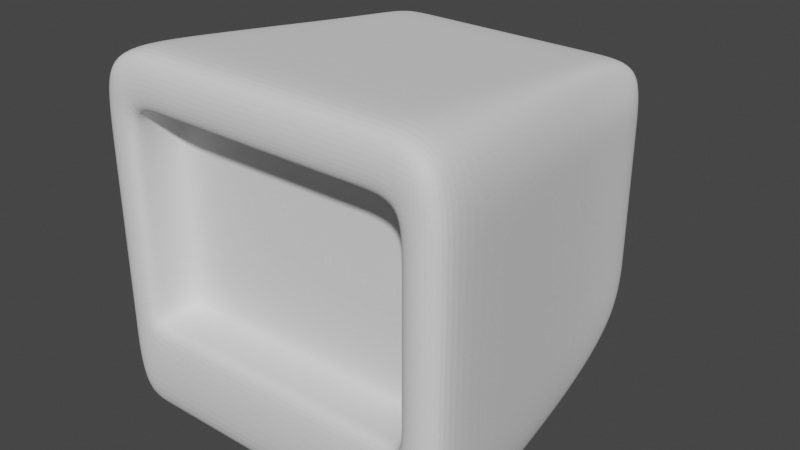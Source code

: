 # Source: TVHead.blend  (saved by Blender 3.3.6; exported with 4.5.12 LTS)
import bpy
from mathutils import Matrix  # noqa: F401  (used for matrix-valued properties, if any)

bpy.ops.wm.read_factory_settings(use_empty=True)
scene = bpy.context.scene
scene.name = 'Scene'

# ---- collections
col_collection = bpy.data.collections.new('Collection'); scene.collection.children.link(col_collection)

# ---- world
world_world = bpy.data.worlds.new('World'); scene.world = world_world
world_world.use_nodes = True; world_world.node_tree.nodes.clear()
_N = world_world.node_tree.nodes; _L = world_world.node_tree.links
n0 = _N.new('ShaderNodeOutputWorld'); n0.name = 'World Output'; n0.location = (300, 300)
n1 = _N.new('ShaderNodeBackground'); n1.name = 'Background'; n1.location = (10, 300)
n1.inputs[0].default_value = (0.05088, 0.05088, 0.05088, 1.0)
_L.new(n1.outputs[0], n0.inputs[0])
n0.is_active_output = True
world_world.color = (0.05088, 0.05088, 0.05088)
world_world.use_sun_shadow = False
world_world.sun_shadow_jitter_overblur = 0.0

# ---- meshes
me_cube = bpy.data.meshes.new('Cube')
me_cube.from_pydata([(1.0, -1.0, -1.0), (0.942, -1.0, 0.9203), (0.7868, 0.9624, -0.6387), (0.7289, 0.9624, 0.7128), (0.0, 0.9624, -0.6387), (0.0, 0.9624, 0.7926), (0.0, -1.0, -1.0), (0.0, -1.0, 1.0), (0.7868, 0.9624, 0.5861), (1.0, -1.0, 0.7115), (0.0, -1.0, 0.7115), (0.0, 0.9624, 0.5861), (0.7868, 0.9624, -0.251), (1.0, -1.0, -0.4582), (0.0, -1.0, -0.4582), (0.0, 0.9624, -0.251), (1.0, -0.7706, -1.0), (0.942, -0.7706, 0.9203), (0.0, -0.7706, 1.0), (0.0, -0.7706, -1.0), (1.0, -0.7706, 0.7115), (1.0, -0.7706, -0.4582), (0.7868, 0.5201, -0.9965), (0.7289, 0.5201, 0.7537), (0.0, 0.5201, 0.8335), (0.0, 0.5201, -0.9965), (0.7868, 0.5201, 0.5956), (0.7868, 0.5201, -0.369), (0.6915, 0.9624, 0.7926), (0.7901, -1.0, -1.0), (0.6915, 0.9624, -0.6387), (0.7901, -1.0, 1.0), (0.7901, -1.0, 0.7115), (0.6915, 0.9624, 0.5861), (0.6915, 0.9624, -0.251), (0.7901, -1.0, -0.4582), (0.7901, -0.7706, 1.0), (0.7901, -0.7706, -1.0), (0.6915, 0.5201, -0.9965), (0.6915, 0.5201, 0.8335), (0.7901, -0.6965, 0.7115), (0.0, -0.6965, 0.7115), (0.0, -0.6965, -0.4582), (0.7901, -0.6965, -0.4582), (0.5058, 0.9624, -0.6387), (0.5779, -1.0, 1.0), (0.5779, -1.0, 0.7115), (0.5779, -1.0, -0.4582), (0.5779, -0.7706, -1.0), (0.5058, 0.5201, -0.9965), (0.5058, 0.9624, 0.7926), (0.5779, -1.0, -1.0), (0.5058, 0.9624, 0.5861), (0.5058, 0.9624, -0.251), (0.5779, -0.7706, 1.0), (0.5058, 0.5201, 0.8335), (0.5779, -0.6965, 0.7115), (0.5779, -0.6965, -0.4582), (0.7868, 0.9624, 0.4071), (1.0, -1.0, 0.4613), (0.0, 0.9624, 0.4071), (1.0, -0.7706, 0.4613), (0.7868, 0.5201, 0.3893), (0.6915, 0.9624, 0.4071), (0.7901, -1.0, 0.4613), (0.0, -0.6965, 0.4613), (0.7901, -0.6965, 0.4613), (0.5779, -0.6965, 0.4613), (0.5058, 0.9624, 0.4071), (0.7868, 0.9624, -0.1682), (1.0, -1.0, -0.3425), (0.0, 0.9624, -0.1682), (1.0, -0.7706, -0.3425), (0.7868, 0.5201, -0.2735), (0.6915, 0.9624, -0.1682), (0.7901, -1.0, -0.3425), (0.0, -0.6965, -0.3425), (0.7901, -0.6965, -0.3425), (0.5779, -0.6965, -0.3425), (0.5058, 0.9624, -0.1682), (0.0, -0.91, 0.7115), (0.7901, -0.91, 0.7115), (0.7901, -0.91, -0.4582), (0.0, -0.91, -0.4582), (0.5779, -0.91, -0.4582), (0.5779, -0.91, 0.7115), (0.7901, -0.91, 0.4613), (0.7901, -0.91, -0.3425)], [], [(33, 28, 3, 8), (20, 17, 1, 9), (37, 16, 0, 29), (46, 45, 7, 10), (54, 18, 7, 45), (86, 81, 40, 66), (61, 20, 9, 59), (63, 33, 8, 58), (30, 34, 12, 2), (16, 21, 13, 0), (51, 47, 14, 6), (22, 27, 21, 16), (62, 26, 20, 61), (55, 24, 18, 54), (38, 22, 16, 37), (26, 23, 17, 20), (8, 3, 23, 26), (30, 2, 22, 38), (50, 5, 24, 55), (58, 8, 26, 62), (2, 12, 27, 22), (3, 28, 39, 23), (44, 30, 38, 49), (49, 38, 37, 48), (23, 39, 36, 17), (0, 13, 35, 29), (44, 53, 34, 30), (68, 52, 33, 63), (59, 9, 32, 64), (17, 36, 31, 1), (9, 1, 31, 32), (48, 37, 29, 51), (52, 50, 28, 33), (67, 56, 41, 65), (85, 80, 41, 56), (84, 82, 43, 57), (83, 84, 57, 42), (81, 85, 56, 40), (66, 40, 56, 67), (11, 5, 50, 52), (19, 48, 51, 6), (60, 11, 52, 68), (4, 15, 53, 44), (25, 49, 48, 19), (4, 44, 49, 25), (28, 50, 55, 39), (39, 55, 54, 36), (29, 35, 47, 51), (36, 54, 45, 31), (32, 31, 45, 46), (71, 60, 68, 79), (77, 66, 67, 78), (78, 67, 65, 76), (70, 59, 64, 75), (79, 68, 63, 74), (69, 58, 62, 73), (73, 62, 61, 72), (74, 63, 58, 69), (72, 61, 59, 70), (87, 86, 66, 77), (82, 87, 77, 43), (21, 72, 70, 13), (34, 74, 69, 12), (27, 73, 72, 21), (12, 69, 73, 27), (53, 79, 74, 34), (13, 70, 75, 35), (57, 78, 76, 42), (43, 77, 78, 57), (15, 71, 79, 53), (35, 75, 87, 82), (75, 64, 86, 87), (32, 46, 85, 81), (14, 47, 84, 83), (47, 35, 82, 84), (46, 10, 80, 85), (64, 32, 81, 86)])
_uv = me_cube.uv_layers.new(name='UVMap')
_uv.uv.foreach_set('vector', [0.5889, 0.4738, 0.625, 0.4738, 0.625, 0.5, 0.5889, 0.5, 0.5889, 0.7213, 0.625, 0.7213, 0.625, 0.75, 0.5889, 0.75, 0.3488, 0.7213, 0.375, 0.7213, 0.375, 0.75, 0.3488, 0.75, 0.5889, 0.8028, 0.625, 0.8028, 0.625, 0.875, 0.5889, 0.875, 0.6778, 0.7213, 0.75, 0.7213, 0.75, 0.75, 0.6778, 0.75, 0.5577, 0.7762, 0.5889, 0.7762, 0.5889, 0.7762, 0.5577, 0.7762, 0.5577, 0.7213, 0.5889, 0.7213, 0.5889, 0.75, 0.5577, 0.75, 0.5577, 0.4738, 0.5889, 0.4738, 0.5889, 0.5, 0.5577, 0.5, 0.375, 0.4738, 0.4427, 0.4738, 0.4427, 0.5, 0.375, 0.5, 0.375, 0.7213, 0.4427, 0.7213, 0.4427, 0.75, 0.375, 0.75, 0.375, 0.8028, 0.4427, 0.8028, 0.4427, 0.875, 0.375, 0.875, 0.375, 0.567, 0.4427, 0.567, 0.4427, 0.7213, 0.375, 0.7213, 0.5577, 0.567, 0.5889, 0.567, 0.5889, 0.7213, 0.5577, 0.7213, 0.6778, 0.567, 0.75, 0.567, 0.75, 0.7213, 0.6778, 0.7213, 0.3488, 0.567, 0.375, 0.567, 0.375, 0.7213, 0.3488, 0.7213, 0.5889, 0.567, 0.625, 0.567, 0.625, 0.7213, 0.5889, 0.7213, 0.5889, 0.5, 0.625, 0.5, 0.625, 0.567, 0.5889, 0.567, 0.3488, 0.5, 0.375, 0.5, 0.375, 0.567, 0.3488, 0.567, 0.6778, 0.5, 0.75, 0.5, 0.75, 0.567, 0.6778, 0.567, 0.5577, 0.5, 0.5889, 0.5, 0.5889, 0.567, 0.5577, 0.567, 0.375, 0.5, 0.4427, 0.5, 0.4427, 0.567, 0.375, 0.567, 0.625, 0.5, 0.6512, 0.5, 0.6512, 0.567, 0.625, 0.567, 0.3222, 0.5, 0.3488, 0.5, 0.3488, 0.567, 0.3222, 0.567, 0.3222, 0.567, 0.3488, 0.567, 0.3488, 0.7213, 0.3222, 0.7213, 0.625, 0.567, 0.6512, 0.567, 0.6512, 0.7213, 0.625, 0.7213, 0.375, 0.75, 0.4427, 0.75, 0.4427, 0.7762, 0.375, 0.7762, 0.375, 0.4472, 0.4427, 0.4472, 0.4427, 0.4738, 0.375, 0.4738, 0.5577, 0.4472, 0.5889, 0.4472, 0.5889, 0.4738, 0.5577, 0.4738, 0.5577, 0.75, 0.5889, 0.75, 0.5889, 0.7762, 0.5577, 0.7762, 0.625, 0.7213, 0.6512, 0.7213, 0.6512, 0.75, 0.625, 0.75, 0.5889, 0.75, 0.625, 0.75, 0.625, 0.7762, 0.5889, 0.7762, 0.3222, 0.7213, 0.3488, 0.7213, 0.3488, 0.75, 0.3222, 0.75, 0.5889, 0.4472, 0.625, 0.4472, 0.625, 0.4738, 0.5889, 0.4738, 0.5577, 0.8028, 0.5889, 0.8028, 0.5889, 0.875, 0.5577, 0.875, 0.5889, 0.8028, 0.5889, 0.875, 0.5889, 0.875, 0.5889, 0.8028, 0.4427, 0.8028, 0.4427, 0.7762, 0.4427, 0.7762, 0.4427, 0.8028, 0.4427, 0.875, 0.4427, 0.8028, 0.4427, 0.8028, 0.4427, 0.875, 0.5889, 0.7762, 0.5889, 0.8028, 0.5889, 0.8028, 0.5889, 0.7762, 0.5577, 0.7762, 0.5889, 0.7762, 0.5889, 0.8028, 0.5577, 0.8028, 0.5889, 0.375, 0.625, 0.375, 0.625, 0.4472, 0.5889, 0.4472, 0.25, 0.7213, 0.3222, 0.7213, 0.3222, 0.75, 0.25, 0.75, 0.5577, 0.375, 0.5889, 0.375, 0.5889, 0.4472, 0.5577, 0.4472, 0.375, 0.375, 0.4427, 0.375, 0.4427, 0.4472, 0.375, 0.4472, 0.25, 0.567, 0.3222, 0.567, 0.3222, 0.7213, 0.25, 0.7213, 0.25, 0.5, 0.3222, 0.5, 0.3222, 0.567, 0.25, 0.567, 0.6512, 0.5, 0.6778, 0.5, 0.6778, 0.567, 0.6512, 0.567, 0.6512, 0.567, 0.6778, 0.567, 0.6778, 0.7213, 0.6512, 0.7213, 0.375, 0.7762, 0.4427, 0.7762, 0.4427, 0.8028, 0.375, 0.8028, 0.6512, 0.7213, 0.6778, 0.7213, 0.6778, 0.75, 0.6512, 0.75, 0.5889, 0.7762, 0.625, 0.7762, 0.625, 0.8028, 0.5889, 0.8028, 0.4572, 0.375, 0.5577, 0.375, 0.5577, 0.4472, 0.4572, 0.4472, 0.4572, 0.7762, 0.5577, 0.7762, 0.5577, 0.8028, 0.4572, 0.8028, 0.4572, 0.8028, 0.5577, 0.8028, 0.5577, 0.875, 0.4572, 0.875, 0.4572, 0.75, 0.5577, 0.75, 0.5577, 0.7762, 0.4572, 0.7762, 0.4572, 0.4472, 0.5577, 0.4472, 0.5577, 0.4738, 0.4572, 0.4738, 0.4572, 0.5, 0.5577, 0.5, 0.5577, 0.567, 0.4572, 0.567, 0.4572, 0.567, 0.5577, 0.567, 0.5577, 0.7213, 0.4572, 0.7213, 0.4572, 0.4738, 0.5577, 0.4738, 0.5577, 0.5, 0.4572, 0.5, 0.4572, 0.7213, 0.5577, 0.7213, 0.5577, 0.75, 0.4572, 0.75, 0.4572, 0.7762, 0.5577, 0.7762, 0.5577, 0.7762, 0.4572, 0.7762, 0.4427, 0.7762, 0.4572, 0.7762, 0.4572, 0.7762, 0.4427, 0.7762, 0.4427, 0.7213, 0.4572, 0.7213, 0.4572, 0.75, 0.4427, 0.75, 0.4427, 0.4738, 0.4572, 0.4738, 0.4572, 0.5, 0.4427, 0.5, 0.4427, 0.567, 0.4572, 0.567, 0.4572, 0.7213, 0.4427, 0.7213, 0.4427, 0.5, 0.4572, 0.5, 0.4572, 0.567, 0.4427, 0.567, 0.4427, 0.4472, 0.4572, 0.4472, 0.4572, 0.4738, 0.4427, 0.4738, 0.4427, 0.75, 0.4572, 0.75, 0.4572, 0.7762, 0.4427, 0.7762, 0.4427, 0.8028, 0.4572, 0.8028, 0.4572, 0.875, 0.4427, 0.875, 0.4427, 0.7762, 0.4572, 0.7762, 0.4572, 0.8028, 0.4427, 0.8028, 0.4427, 0.375, 0.4572, 0.375, 0.4572, 0.4472, 0.4427, 0.4472, 0.4427, 0.7762, 0.4572, 0.7762, 0.4572, 0.7762, 0.4427, 0.7762, 0.4572, 0.7762, 0.5577, 0.7762, 0.5577, 0.7762, 0.4572, 0.7762, 0.5889, 0.7762, 0.5889, 0.8028, 0.5889, 0.8028, 0.5889, 0.7762, 0.4427, 0.875, 0.4427, 0.8028, 0.4427, 0.8028, 0.4427, 0.875, 0.4427, 0.8028, 0.4427, 0.7762, 0.4427, 0.7762, 0.4427, 0.8028, 0.5889, 0.8028, 0.5889, 0.875, 0.5889, 0.875, 0.5889, 0.8028, 0.5577, 0.7762, 0.5889, 0.7762, 0.5889, 0.7762, 0.5577, 0.7762])
me_cube.update()

# ---- objects
ob_cube = bpy.data.objects.new('Cube', me_cube)

# ---- transforms, parenting, visibility, modifiers, constraints
ob_cube.location = (0.0, 0.0, 0.0)
_m = ob_cube.modifiers.new('Subdivision', 'SUBSURF')
_m.levels = 3
_m.render_levels = 3
_m = ob_cube.modifiers.new('Mirror', 'MIRROR')
_m.use_clip = True

# ---- collection membership
col_collection.objects.link(ob_cube)

# ---- scene / render settings (as saved in the file)
scene.frame_start = 1; scene.frame_end = 250; scene.frame_set(1)
scene.render.engine = 'BLENDER_EEVEE_NEXT'
scene.cycles.sampling_pattern = 'TABULATED_SOBOL'
scene.cycles.use_light_tree = False
scene.view_settings.view_transform = 'Filmic'
bpy.context.view_layer.update()

# ---- added for rendering (the .blend has no active camera and no usable light): camera, sun
cam_auto = bpy.data.cameras.new('AutoCamera')
cam_auto.lens = 50.0
cam_auto.sensor_width = 36.0
cam_auto.clip_end = 1000.0
ob_auto_camera = bpy.data.objects.new('AutoCamera', cam_auto)
scene.collection.objects.link(ob_auto_camera)
ob_auto_camera.location = (3.16865, -3.81961, 2.53055)
ob_auto_camera.rotation_euler = (1.09748, -7.21219e-08, 0.694738)
scene.camera = ob_auto_camera
light_auto_sun = bpy.data.lights.new('AutoSun', 'SUN')
light_auto_sun.energy = 3.0
light_auto_sun.angle = 0.0523599
ob_auto_sun = bpy.data.objects.new('AutoSun', light_auto_sun)
scene.collection.objects.link(ob_auto_sun)
ob_auto_sun.rotation_euler = (0.872665, 0.174533, 0.523599)
bpy.context.view_layer.update()
